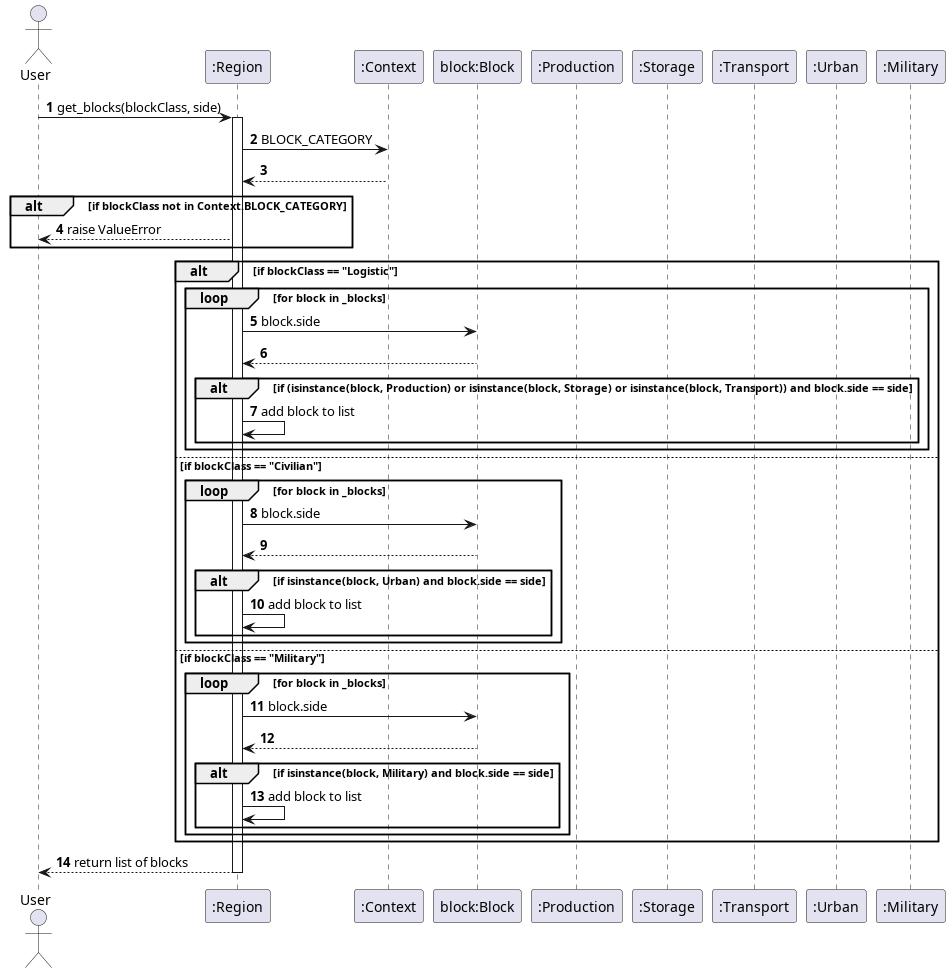

The diagram above was rendered by PlantUML. Its source (embedded in the PNG):
@startuml get_blocks
autonumber
actor User
participant ":Region" as Region
participant ":Context" as Context
participant "block:Block" as Block
participant ":Production" as Production
participant ":Storage" as Storage
participant ":Transport" as Transport
participant ":Urban" as Urban
participant ":Military" as Military

User -> Region: get_blocks(blockClass, side)
activate Region

Region -> Context: BLOCK_CATEGORY
Context --> Region:
alt if blockClass not in Context.BLOCK_CATEGORY
    Region --> User: raise ValueError
end

alt if blockClass == "Logistic"
    loop for block in _blocks
        Region -> Block: block.side
        Block --> Region:
        alt if (isinstance(block, Production) or isinstance(block, Storage) or isinstance(block, Transport)) and block.side == side
            Region -> Region: add block to list
        end
    end
else if blockClass == "Civilian"
    loop for block in _blocks
        Region -> Block: block.side
        Block --> Region:
        alt if isinstance(block, Urban) and block.side == side
            Region -> Region: add block to list
        end
    end
else if blockClass == "Military"
    loop for block in _blocks
        Region -> Block: block.side
        Block --> Region:
        alt if isinstance(block, Military) and block.side == side
            Region -> Region: add block to list
        end
    end
end

Region --> User: return list of blocks
deactivate Region
@enduml